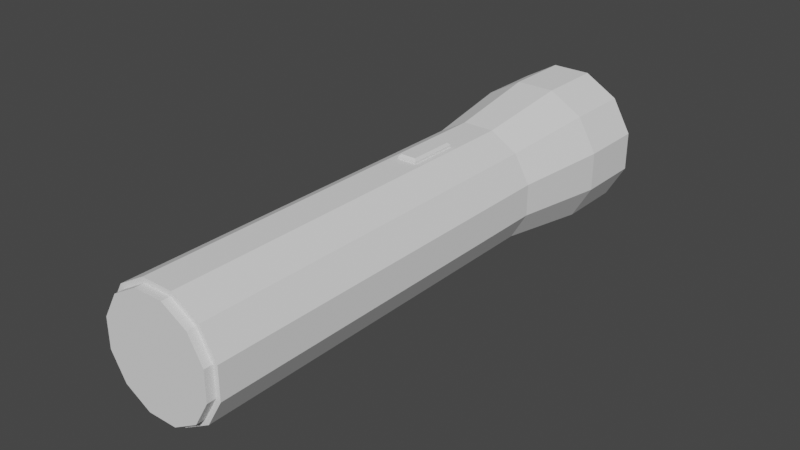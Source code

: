 # Source: Flashlight_model.blend  (saved by Blender 2.90.8; exported with 4.5.12 LTS)
import bpy
from mathutils import Matrix  # noqa: F401  (used for matrix-valued properties, if any)

bpy.ops.wm.read_factory_settings(use_empty=True)
scene = bpy.context.scene
scene.name = 'Scene'

# ---- collections
col_collection = bpy.data.collections.new('Collection'); scene.collection.children.link(col_collection)

# ---- world
world_world = bpy.data.worlds.new('World'); scene.world = world_world
world_world.use_nodes = True; world_world.node_tree.nodes.clear()
_N = world_world.node_tree.nodes; _L = world_world.node_tree.links
n0 = _N.new('ShaderNodeOutputWorld'); n0.name = 'World Output'; n0.location = (300, 300)
n1 = _N.new('ShaderNodeBackground'); n1.name = 'Background'; n1.location = (10, 300)
n1.inputs[0].default_value = (0.05088, 0.05088, 0.05088, 1.0)
_L.new(n1.outputs[0], n0.inputs[0])
n0.is_active_output = True
world_world.color = (0.05088, 0.05088, 0.05088)
world_world.use_sun_shadow = False
world_world.sun_shadow_jitter_overblur = 0.0

# ---- meshes
me_cylinder_002 = bpy.data.meshes.new('Cylinder.002')
me_cylinder_002.from_pydata([(3.505e-15, 1.0, 2.947), (2.522e-15, 1.0, 3.839), (0.5, 0.866, 2.947), (0.5, 0.866, 3.839), (0.866, 0.5, 2.947), (0.866, 0.5, 3.839), (1.0, 1.288e-07, 2.947), (1.0, 8.04e-08, 3.839), (0.866, -0.5, 2.947), (0.866, -0.5, 3.839), (0.5, -0.866, 2.947), (0.5, -0.866, 3.839), (1.51e-07, -1.0, 2.947), (1.51e-07, -1.0, 3.839), (-0.5, -0.866, 2.947), (-0.5, -0.866, 3.839), (-0.866, -0.5, 2.947), (-0.866, -0.5, 3.839), (-1.0, -2.924e-07, 2.947), (-1.0, -3.408e-07, 3.839), (-0.866, 0.5, 2.947), (-0.866, 0.5, 3.839), (-0.5, 0.866, 2.947), (-0.5, 0.866, 3.839), (-1.111e-08, 0.8136, 1.682), (0.4068, 0.7046, 1.682), (0.7046, 0.4068, 1.682), (0.8136, 7.267e-08, 1.682), (0.7046, -0.4068, 1.682), (0.4068, -0.7046, 1.682), (1.117e-07, -0.8136, 1.682), (-0.4068, -0.7046, 1.682), (-0.7046, -0.4068, 1.682), (-0.8136, -2.7e-07, 1.682), (-0.7046, 0.4068, 1.682), (-0.4068, 0.7046, 1.682), (2.859e-07, 0.8136, -3.426), (0.4068, 0.7046, -3.426), (0.7046, 0.4068, -3.426), (0.8136, 6.567e-08, -3.426), (0.7046, -0.4068, -3.426), (0.4068, -0.7046, -3.426), (4.088e-07, -0.8136, -3.426), (-0.4068, -0.7046, -3.426), (-0.7046, -0.4068, -3.426), (-0.8136, -2.77e-07, -3.426), (-0.7046, 0.4068, -3.426), (-0.4068, 0.7046, -3.426), (0.4156, 0.7199, 3.839), (2.096e-15, 0.8312, 3.839), (0.7199, 0.4156, 3.839), (0.8312, 5.677e-08, 3.839), (0.7199, -0.4156, 3.839), (0.4156, -0.7199, 3.839), (1.255e-07, -0.8312, 3.839), (-0.4156, -0.7199, 3.839), (-0.7199, -0.4156, 3.839), (-0.8312, -2.933e-07, 3.839), (-0.7199, 0.4156, 3.839), (-0.4156, 0.7199, 3.839), (0.4156, 0.7199, 3.6), (2.096e-15, 0.8312, 3.6), (0.7199, 0.4156, 3.6), (0.8312, 5.677e-08, 3.6), (0.7199, -0.4156, 3.6), (0.4156, -0.7199, 3.6), (1.255e-07, -0.8312, 3.6), (-0.4156, -0.7199, 3.6), (-0.7199, -0.4156, 3.6), (-0.8312, -2.933e-07, 3.6), (-0.7199, 0.4156, 3.6), (-0.4156, 0.7199, 3.6), (-0.0441, 0.6679, 0.271), (-0.0441, 0.6679, 0.9387), (-0.2958, 0.6005, 0.271), (-0.2958, 0.6005, 0.9387), (-0.1213, 0.8401, 0.301), (-0.08456, 0.8189, 0.271), (-0.1213, 0.8401, 0.9087), (-0.08456, 0.8189, 0.9387), (-0.315, 0.7882, 0.301), (-0.3362, 0.7515, 0.271), (-0.315, 0.7882, 0.9087), (-0.3362, 0.7515, 0.9387), (2.857e-07, 0.7487, -3.426), (0.3743, 0.6484, -3.426), (0.6484, 0.3743, -3.426), (0.7487, 6.044e-08, -3.426), (0.6484, -0.3743, -3.426), (0.3743, -0.6484, -3.426), (3.988e-07, -0.7487, -3.426), (-0.3743, -0.6484, -3.426), (-0.6484, -0.3743, -3.426), (-0.7487, -2.549e-07, -3.426), (-0.6484, 0.3743, -3.426), (-0.3743, 0.6484, -3.426), (2.816e-07, 0.7487, -3.541), (0.3743, 0.6484, -3.541), (0.6484, 0.3743, -3.541), (0.7487, 6.044e-08, -3.541), (0.6484, -0.3743, -3.541), (0.3743, -0.6484, -3.541), (3.947e-07, -0.7487, -3.541), (-0.3743, -0.6484, -3.541), (-0.6484, -0.3743, -3.541), (-0.7487, -2.549e-07, -3.541), (-0.6484, 0.3743, -3.541), (-0.3743, 0.6484, -3.541)], [], [(0, 1, 3, 2), (2, 3, 5, 4), (4, 5, 7, 6), (6, 7, 9, 8), (8, 9, 11, 10), (10, 11, 13, 12), (12, 13, 15, 14), (14, 15, 17, 16), (16, 17, 19, 18), (18, 19, 21, 20), (15, 13, 54, 55), (20, 21, 23, 22), (22, 23, 1, 0), (6, 8, 28, 27), (25, 26, 38, 37), (22, 0, 24, 35), (0, 2, 25, 24), (4, 6, 27, 26), (20, 22, 35, 34), (2, 4, 26, 25), (18, 20, 34, 33), (16, 18, 33, 32), (14, 16, 32, 31), (12, 14, 31, 30), (10, 12, 30, 29), (8, 10, 29, 28), (38, 39, 87, 86), (32, 33, 45, 44), (29, 30, 42, 41), (26, 27, 39, 38), (33, 34, 46, 45), (30, 31, 43, 42), (27, 28, 40, 39), (34, 35, 47, 46), (24, 25, 37, 36), (31, 32, 44, 43), (28, 29, 41, 40), (35, 24, 36, 47), (53, 52, 64, 65), (13, 11, 53, 54), (11, 9, 52, 53), (9, 7, 51, 52), (1, 23, 59, 49), (3, 1, 49, 48), (7, 5, 50, 51), (23, 21, 58, 59), (5, 3, 48, 50), (21, 19, 57, 58), (19, 17, 56, 57), (17, 15, 55, 56), (60, 61, 71, 70, 69, 68, 67, 66, 65, 64, 63, 62), (49, 59, 71, 61), (50, 48, 60, 62), (57, 56, 68, 69), (54, 53, 65, 66), (51, 50, 62, 63), (58, 57, 69, 70), (55, 54, 66, 67), (52, 51, 63, 64), (59, 58, 70, 71), (48, 49, 61, 60), (56, 55, 67, 68), (82, 78, 76, 80), (75, 83, 81, 74), (72, 77, 79, 73), (73, 75, 74, 72), (73, 79, 83, 75), (76, 78, 79, 77), (78, 82, 83, 79), (82, 80, 81, 83), (80, 76, 77, 81), (74, 81, 77, 72), (89, 90, 102, 101), (45, 46, 94, 93), (42, 43, 91, 90), (39, 40, 88, 87), (46, 47, 95, 94), (36, 37, 85, 84), (43, 44, 92, 91), (40, 41, 89, 88), (47, 36, 84, 95), (37, 38, 86, 85), (44, 45, 93, 92), (41, 42, 90, 89), (96, 97, 98, 99, 100, 101, 102, 103, 104, 105, 106, 107), (86, 87, 99, 98), (93, 94, 106, 105), (90, 91, 103, 102), (87, 88, 100, 99), (94, 95, 107, 106), (84, 85, 97, 96), (91, 92, 104, 103), (88, 89, 101, 100), (95, 84, 96, 107), (85, 86, 98, 97), (92, 93, 105, 104)])
_uv = me_cylinder_002.uv_layers.new(name='UVMap')
_uv.uv.foreach_set('vector', [1.0, 0.5, 1.0, 1.0, 0.9167, 1.0, 0.9167, 0.5, 0.9167, 0.5, 0.9167, 1.0, 0.8333, 1.0, 0.8333, 0.5, 0.8333, 0.5, 0.8333, 1.0, 0.75, 1.0, 0.75, 0.5, 0.75, 0.5, 0.75, 1.0, 0.6667, 1.0, 0.6667, 0.5, 0.6667, 0.5, 0.6667, 1.0, 0.5833, 1.0, 0.5833, 0.5, 0.5833, 0.5, 0.5833, 1.0, 0.5, 1.0, 0.5, 0.5, 0.5, 0.5, 0.5, 1.0, 0.4167, 1.0, 0.4167, 0.5, 0.4167, 0.5, 0.4167, 1.0, 0.3333, 1.0, 0.3333, 0.5, 0.3333, 0.5, 0.3333, 1.0, 0.25, 1.0, 0.25, 0.5, 0.25, 0.5, 0.25, 1.0, 0.1667, 1.0, 0.1667, 0.5, 0.4167, 1.0, 0.5, 1.0, 0.5, 1.0, 0.4167, 1.0, 0.1667, 0.5, 0.1667, 1.0, 0.08333, 1.0, 0.08333, 0.5, 0.08333, 0.5, 0.08333, 1.0, 7.451e-08, 1.0, 7.451e-08, 0.5, 0.75, 0.5, 0.6667, 0.5, 0.6667, 0.5, 0.75, 0.5, 0.9167, 0.5, 0.8333, 0.5, 0.8333, 0.5, 0.9167, 0.5, 0.08333, 0.5, 7.451e-08, 0.5, 7.451e-08, 0.5, 0.08333, 0.5, 1.0, 0.5, 0.9167, 0.5, 0.9167, 0.5, 1.0, 0.5, 0.8333, 0.5, 0.75, 0.5, 0.75, 0.5, 0.8333, 0.5, 0.1667, 0.5, 0.08333, 0.5, 0.08333, 0.5, 0.1667, 0.5, 0.9167, 0.5, 0.8333, 0.5, 0.8333, 0.5, 0.9167, 0.5, 0.25, 0.5, 0.1667, 0.5, 0.1667, 0.5, 0.25, 0.5, 0.3333, 0.5, 0.25, 0.5, 0.25, 0.5, 0.3333, 0.5, 0.4167, 0.5, 0.3333, 0.5, 0.3333, 0.5, 0.4167, 0.5, 0.5, 0.5, 0.4167, 0.5, 0.4167, 0.5, 0.5, 0.5, 0.5833, 0.5, 0.5, 0.5, 0.5, 0.5, 0.5833, 0.5, 0.6667, 0.5, 0.5833, 0.5, 0.5833, 0.5, 0.6667, 0.5, 0.8333, 0.5, 0.75, 0.5, 0.75, 0.5, 0.8333, 0.5, 0.3333, 0.5, 0.25, 0.5, 0.25, 0.5, 0.3333, 0.5, 0.5833, 0.5, 0.5, 0.5, 0.5, 0.5, 0.5833, 0.5, 0.8333, 0.5, 0.75, 0.5, 0.75, 0.5, 0.8333, 0.5, 0.25, 0.5, 0.1667, 0.5, 0.1667, 0.5, 0.25, 0.5, 0.5, 0.5, 0.4167, 0.5, 0.4167, 0.5, 0.5, 0.5, 0.75, 0.5, 0.6667, 0.5, 0.6667, 0.5, 0.75, 0.5, 0.1667, 0.5, 0.08333, 0.5, 0.08333, 0.5, 0.1667, 0.5, 1.0, 0.5, 0.9167, 0.5, 0.9167, 0.5, 1.0, 0.5, 0.4167, 0.5, 0.3333, 0.5, 0.3333, 0.5, 0.4167, 0.5, 0.6667, 0.5, 0.5833, 0.5, 0.5833, 0.5, 0.6667, 0.5, 0.08333, 0.5, 7.451e-08, 0.5, 7.451e-08, 0.5, 0.08333, 0.5, 0.5833, 1.0, 0.6667, 1.0, 0.6667, 1.0, 0.5833, 1.0, 0.5, 1.0, 0.5833, 1.0, 0.5833, 1.0, 0.5, 1.0, 0.5833, 1.0, 0.6667, 1.0, 0.6667, 1.0, 0.5833, 1.0, 0.6667, 1.0, 0.75, 1.0, 0.75, 1.0, 0.6667, 1.0, 7.451e-08, 1.0, 0.08333, 1.0, 0.08333, 1.0, 7.451e-08, 1.0, 0.9167, 1.0, 1.0, 1.0, 1.0, 1.0, 0.9167, 1.0, 0.75, 1.0, 0.8333, 1.0, 0.8333, 1.0, 0.75, 1.0, 0.08333, 1.0, 0.1667, 1.0, 0.1667, 1.0, 0.08333, 1.0, 0.8333, 1.0, 0.9167, 1.0, 0.9167, 1.0, 0.8333, 1.0, 0.1667, 1.0, 0.25, 1.0, 0.25, 1.0, 0.1667, 1.0, 0.25, 1.0, 0.3333, 1.0, 0.3333, 1.0, 0.25, 1.0, 0.3333, 1.0, 0.4167, 1.0, 0.4167, 1.0, 0.3333, 1.0, 0.37, 0.4578, 0.25, 0.49, 0.13, 0.4578, 0.04215, 0.37, 0.01, 0.25, 0.04215, 0.13, 0.13, 0.04215, 0.25, 0.01, 0.37, 0.04215, 0.4578, 0.13, 0.49, 0.25, 0.4578, 0.37, 7.451e-08, 1.0, 0.08333, 1.0, 0.08333, 1.0, 7.451e-08, 1.0, 0.8333, 1.0, 0.9167, 1.0, 0.9167, 1.0, 0.8333, 1.0, 0.25, 1.0, 0.3333, 1.0, 0.3333, 1.0, 0.25, 1.0, 0.5, 1.0, 0.5833, 1.0, 0.5833, 1.0, 0.5, 1.0, 0.75, 1.0, 0.8333, 1.0, 0.8333, 1.0, 0.75, 1.0, 0.1667, 1.0, 0.25, 1.0, 0.25, 1.0, 0.1667, 1.0, 0.4167, 1.0, 0.5, 1.0, 0.5, 1.0, 0.4167, 1.0, 0.6667, 1.0, 0.75, 1.0, 0.75, 1.0, 0.6667, 1.0, 0.08333, 1.0, 0.1667, 1.0, 0.1667, 1.0, 0.08333, 1.0, 0.9167, 1.0, 1.0, 1.0, 1.0, 1.0, 0.9167, 1.0, 0.3333, 1.0, 0.4167, 1.0, 0.4167, 1.0, 0.3333, 1.0, 0.6538, 0.5112, 0.8462, 0.5112, 0.8462, 0.7388, 0.6538, 0.7388, 0.375, 0.5, 0.5962, 0.5, 0.5962, 0.75, 0.375, 0.75, 0.375, 0.0, 0.5962, 0.0, 0.5962, 0.25, 0.375, 0.25, 0.125, 0.5, 0.375, 0.5, 0.375, 0.75, 0.125, 0.75, 0.375, 0.25, 0.5962, 0.25, 0.5962, 0.5, 0.375, 0.5, 0.8462, 0.7388, 0.8462, 0.5112, 0.875, 0.5, 0.875, 0.75, 0.8462, 0.5112, 0.6538, 0.5112, 0.625, 0.5, 0.875, 0.5, 0.6538, 0.5112, 0.6538, 0.7388, 0.5962, 0.75, 0.5962, 0.5, 0.6538, 0.7388, 0.8462, 0.7388, 0.875, 0.75, 0.625, 0.75, 0.375, 0.75, 0.5962, 0.75, 0.5962, 1.0, 0.375, 1.0, 0.5833, 0.5, 0.5, 0.5, 0.5, 0.5, 0.5833, 0.5, 0.25, 0.5, 0.1667, 0.5, 0.1667, 0.5, 0.25, 0.5, 0.5, 0.5, 0.4167, 0.5, 0.4167, 0.5, 0.5, 0.5, 0.75, 0.5, 0.6667, 0.5, 0.6667, 0.5, 0.75, 0.5, 0.1667, 0.5, 0.08333, 0.5, 0.08333, 0.5, 0.1667, 0.5, 1.0, 0.5, 0.9167, 0.5, 0.9167, 0.5, 1.0, 0.5, 0.4167, 0.5, 0.3333, 0.5, 0.3333, 0.5, 0.4167, 0.5, 0.6667, 0.5, 0.5833, 0.5, 0.5833, 0.5, 0.6667, 0.5, 0.08333, 0.5, 7.451e-08, 0.5, 7.451e-08, 0.5, 0.08333, 0.5, 0.9167, 0.5, 0.8333, 0.5, 0.8333, 0.5, 0.9167, 0.5, 0.3333, 0.5, 0.25, 0.5, 0.25, 0.5, 0.3333, 0.5, 0.5833, 0.5, 0.5, 0.5, 0.5, 0.5, 0.5833, 0.5, 0.75, 0.49, 0.87, 0.4578, 0.9578, 0.37, 0.99, 0.25, 0.9578, 0.13, 0.87, 0.04215, 0.75, 0.01, 0.63, 0.04215, 0.5422, 0.13, 0.51, 0.25, 0.5422, 0.37, 0.63, 0.4578, 0.8333, 0.5, 0.75, 0.5, 0.75, 0.5, 0.8333, 0.5, 0.25, 0.5, 0.1667, 0.5, 0.1667, 0.5, 0.25, 0.5, 0.5, 0.5, 0.4167, 0.5, 0.4167, 0.5, 0.5, 0.5, 0.75, 0.5, 0.6667, 0.5, 0.6667, 0.5, 0.75, 0.5, 0.1667, 0.5, 0.08333, 0.5, 0.08333, 0.5, 0.1667, 0.5, 1.0, 0.5, 0.9167, 0.5, 0.9167, 0.5, 1.0, 0.5, 0.4167, 0.5, 0.3333, 0.5, 0.3333, 0.5, 0.4167, 0.5, 0.6667, 0.5, 0.5833, 0.5, 0.5833, 0.5, 0.6667, 0.5, 0.08333, 0.5, 7.451e-08, 0.5, 7.451e-08, 0.5, 0.08333, 0.5, 0.9167, 0.5, 0.8333, 0.5, 0.8333, 0.5, 0.9167, 0.5, 0.3333, 0.5, 0.25, 0.5, 0.25, 0.5, 0.3333, 0.5])
me_cylinder_002.use_remesh_fix_poles = True
me_cylinder_002.use_remesh_preserve_attributes = False
me_cylinder_002.use_mirror_vertex_groups = False
me_cylinder_002.update()

# ---- objects
ob_cylinder = bpy.data.objects.new('Cylinder', me_cylinder_002)

# ---- transforms, parenting, visibility, modifiers, constraints
ob_cylinder.location = (0.0, 0.0, 0.8)
ob_cylinder.rotation_euler = (1.571, 0.2618, 3.142)
ob_cylinder.lineart.crease_threshold = 0.0

# ---- collection membership
col_collection.objects.link(ob_cylinder)

# ---- scene / render settings (as saved in the file)
scene.frame_start = 1; scene.frame_end = 250; scene.frame_set(1)
scene.render.engine = 'BLENDER_EEVEE_NEXT'
scene.cycles.use_denoising = False
scene.cycles.samples = 128
scene.cycles.sampling_pattern = 'TABULATED_SOBOL'
scene.cycles.use_adaptive_sampling = False
scene.cycles.use_light_tree = False
scene.view_settings.view_transform = 'Filmic'
bpy.context.view_layer.update()

# ---- added for rendering (the .blend has no active camera and no usable light): camera, sun
cam_auto = bpy.data.cameras.new('AutoCamera')
cam_auto.lens = 50.0
cam_auto.sensor_width = 36.0
cam_auto.clip_end = 1000.0
ob_auto_camera = bpy.data.objects.new('AutoCamera', cam_auto)
scene.collection.objects.link(ob_auto_camera)
ob_auto_camera.location = (7.54329, -8.90277, 6.83464)
ob_auto_camera.rotation_euler = (1.09748, -7.21219e-08, 0.694738)
scene.camera = ob_auto_camera
light_auto_sun = bpy.data.lights.new('AutoSun', 'SUN')
light_auto_sun.energy = 3.0
light_auto_sun.angle = 0.0523599
ob_auto_sun = bpy.data.objects.new('AutoSun', light_auto_sun)
scene.collection.objects.link(ob_auto_sun)
ob_auto_sun.rotation_euler = (0.872665, 0.174533, 0.523599)
bpy.context.view_layer.update()
